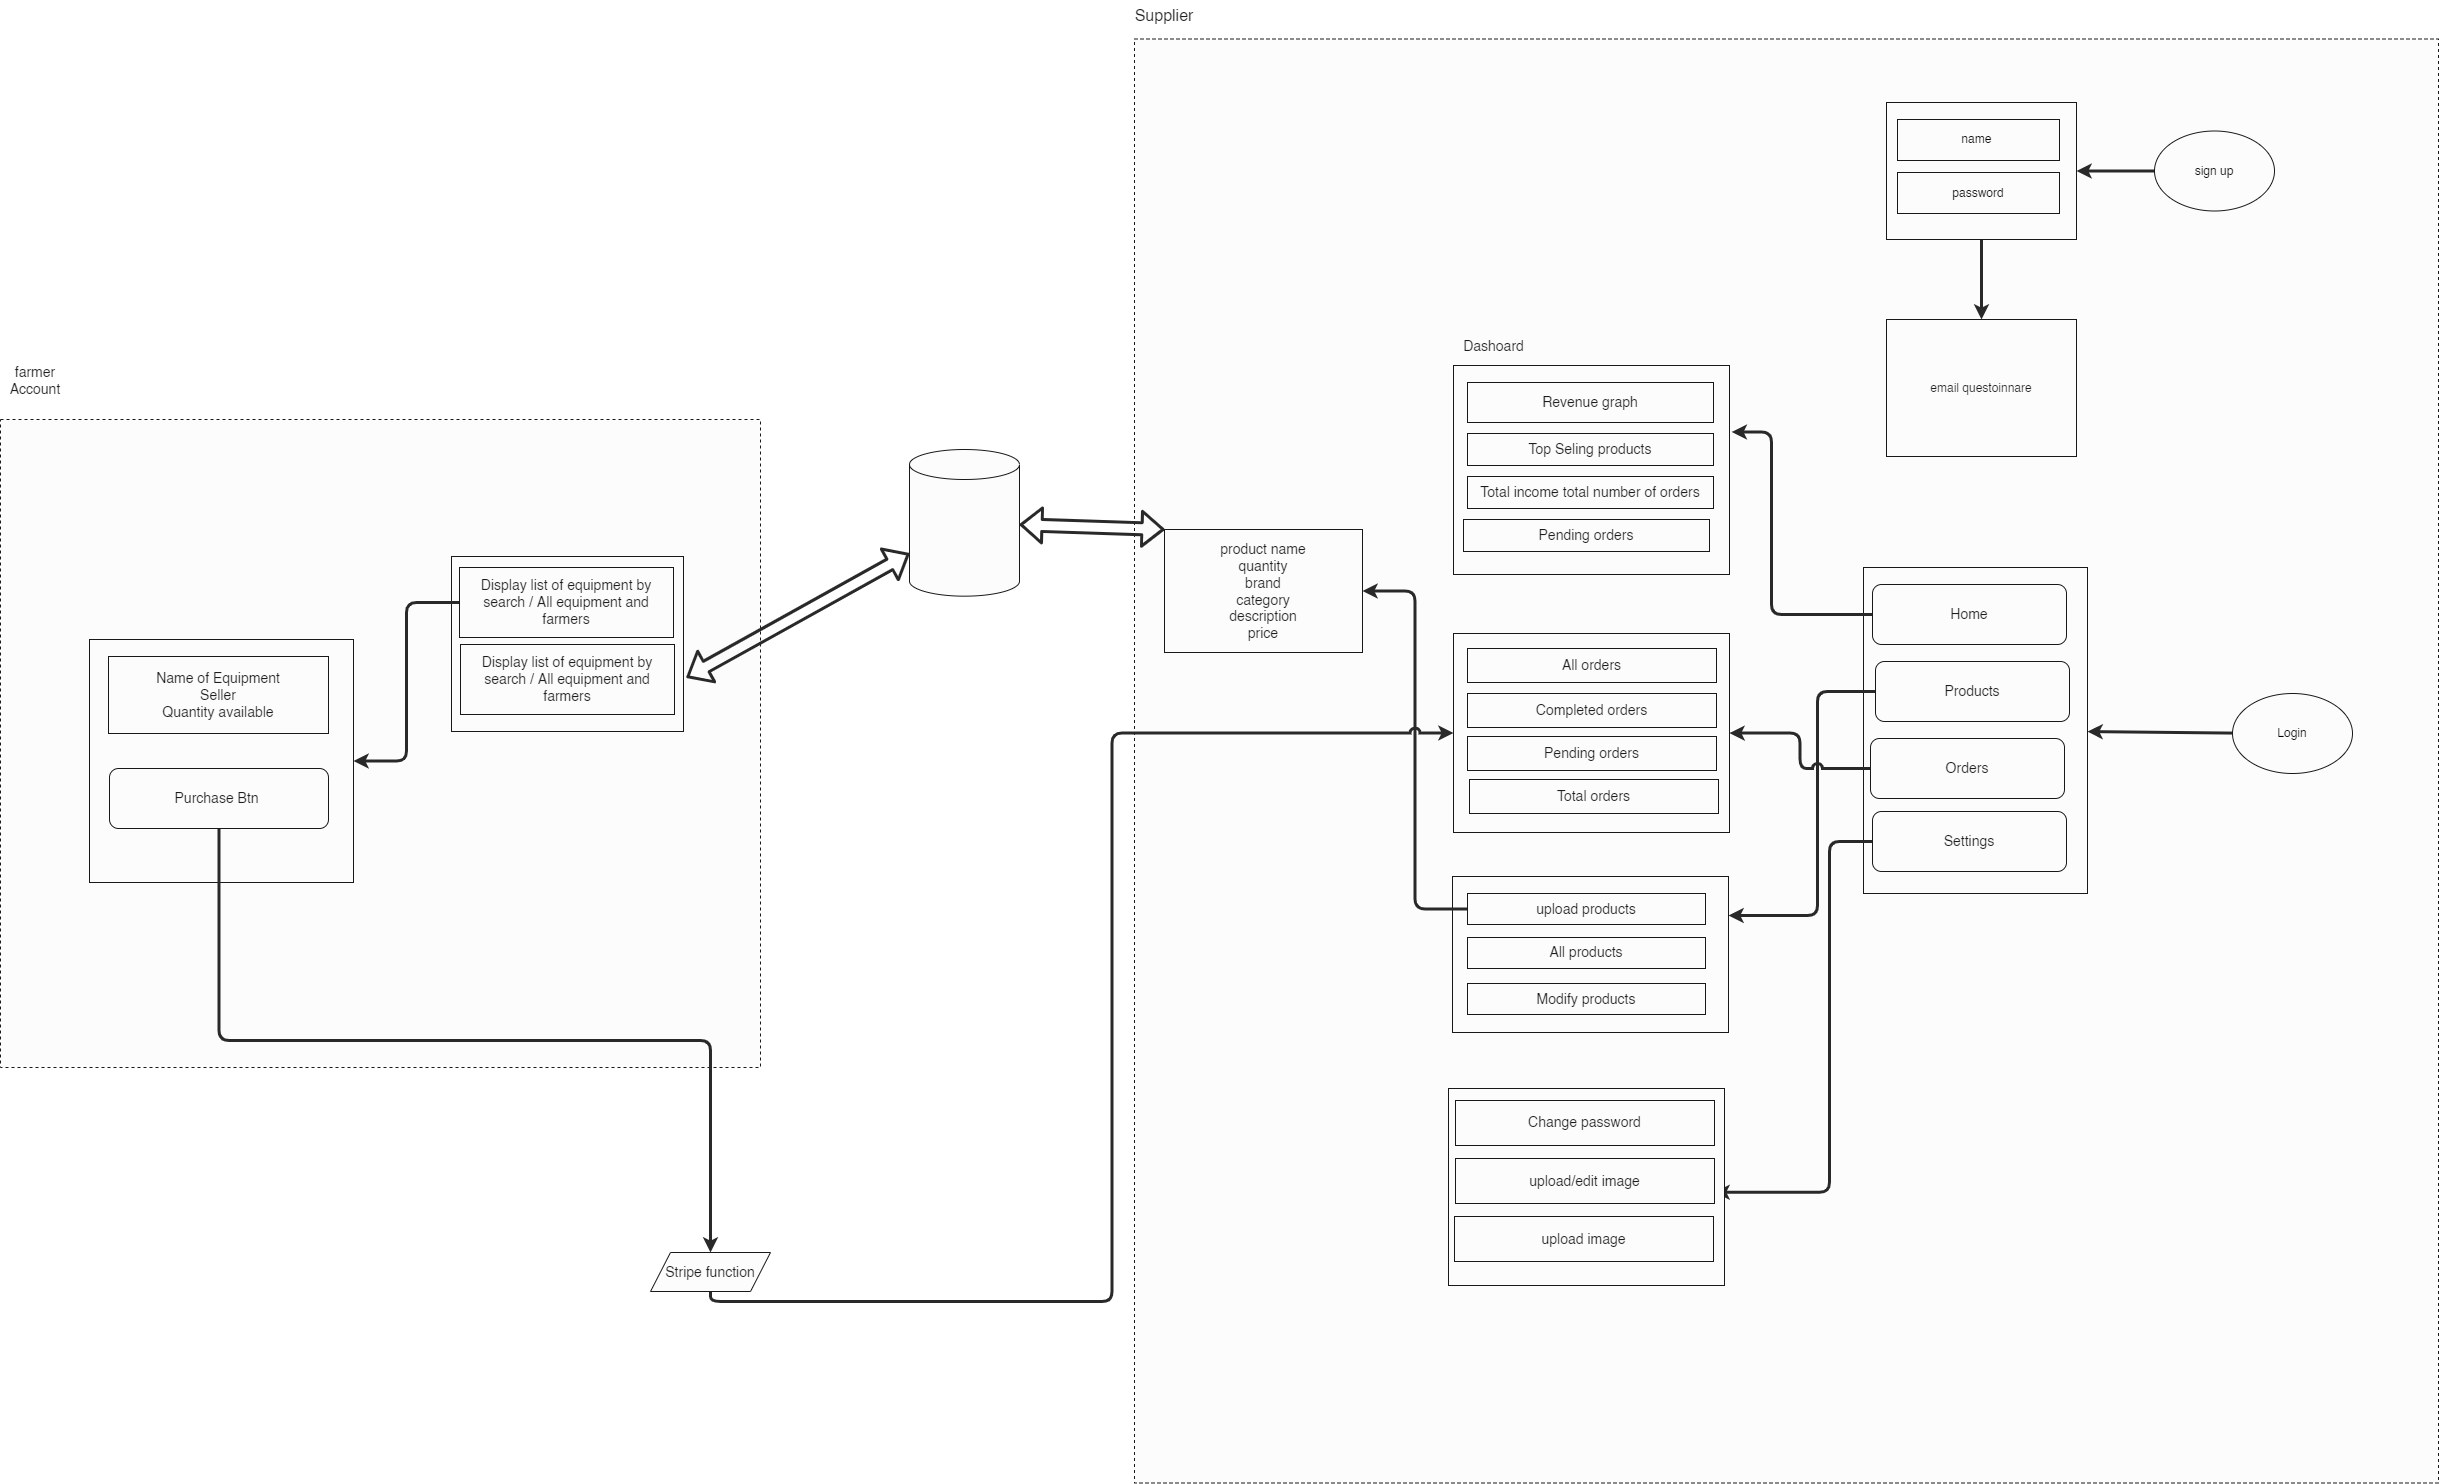

The diagram above was exported from draw.io. Its source (the exported page's mxGraphModel, read from the mxfile embedded in the PNG):
<mxGraphModel dx="3156" dy="589" grid="0" gridSize="10" guides="1" tooltips="1" connect="1" arrows="1" fold="1" page="1" pageScale="1" pageWidth="850" pageHeight="1100" background="#ffffff" math="0" shadow="0">
  <root>
    <mxCell id="0" />
    <mxCell id="1" parent="0" />
    <mxCell id="73" value="" style="rounded=0;whiteSpace=wrap;html=1;dashed=1;strokeColor=#1a1919;fontSize=14;fontColor=#1d1b1b;fillColor=#fcfcfc;" vertex="1" parent="1">
      <mxGeometry x="-238" y="55.5" width="1304" height="1444" as="geometry" />
    </mxCell>
    <mxCell id="71" value="" style="rounded=0;whiteSpace=wrap;html=1;strokeColor=#1a1919;fontSize=14;fontColor=#1d1b1b;fillColor=#fcfcfc;dashed=1;" vertex="1" parent="1">
      <mxGeometry x="-1372" y="436" width="760" height="648" as="geometry" />
    </mxCell>
    <mxCell id="8" value="" style="edgeStyle=none;html=1;strokeColor=#292929;strokeWidth=3;fontColor=#000000;" edge="1" parent="1" source="2" target="7">
      <mxGeometry relative="1" as="geometry" />
    </mxCell>
    <mxCell id="2" value="" style="rounded=0;whiteSpace=wrap;html=1;fillColor=#fcfcfc;strokeColor=#1a1919;" vertex="1" parent="1">
      <mxGeometry x="514" y="119" width="190" height="137" as="geometry" />
    </mxCell>
    <mxCell id="4" style="edgeStyle=none;html=1;exitX=0;exitY=0.5;exitDx=0;exitDy=0;entryX=1;entryY=0.5;entryDx=0;entryDy=0;fontColor=#000000;strokeColor=#292929;strokeWidth=3;" edge="1" parent="1" source="3" target="2">
      <mxGeometry relative="1" as="geometry" />
    </mxCell>
    <mxCell id="3" value="&lt;font color=&quot;#000000&quot;&gt;sign up&lt;/font&gt;" style="ellipse;whiteSpace=wrap;html=1;strokeColor=#1a1919;fillColor=#fcfcfc;" vertex="1" parent="1">
      <mxGeometry x="782" y="147.5" width="120" height="80" as="geometry" />
    </mxCell>
    <mxCell id="5" value="name&amp;nbsp;" style="rounded=0;whiteSpace=wrap;html=1;strokeColor=#1a1919;fontColor=#000000;fillColor=#fcfcfc;" vertex="1" parent="1">
      <mxGeometry x="525" y="136" width="162" height="41" as="geometry" />
    </mxCell>
    <mxCell id="6" value="password" style="rounded=0;whiteSpace=wrap;html=1;strokeColor=#1a1919;fontColor=#000000;fillColor=#fcfcfc;" vertex="1" parent="1">
      <mxGeometry x="525" y="189" width="162" height="41" as="geometry" />
    </mxCell>
    <mxCell id="7" value="&lt;font color=&quot;#1d1b1b&quot;&gt;email questoinnare&lt;/font&gt;" style="rounded=0;whiteSpace=wrap;html=1;fillColor=#fcfcfc;strokeColor=#1a1919;" vertex="1" parent="1">
      <mxGeometry x="514" y="336" width="190" height="137" as="geometry" />
    </mxCell>
    <mxCell id="11" value="" style="edgeStyle=none;html=1;strokeColor=#292929;strokeWidth=3;fontColor=#1d1b1b;" edge="1" parent="1" source="9" target="10">
      <mxGeometry relative="1" as="geometry" />
    </mxCell>
    <mxCell id="9" value="&lt;font color=&quot;#000000&quot;&gt;Login&lt;/font&gt;" style="ellipse;whiteSpace=wrap;html=1;strokeColor=#1a1919;fillColor=#fcfcfc;" vertex="1" parent="1">
      <mxGeometry x="860" y="710" width="120" height="80" as="geometry" />
    </mxCell>
    <mxCell id="10" value="" style="whiteSpace=wrap;html=1;fillColor=#fcfcfc;strokeColor=#1a1919;" vertex="1" parent="1">
      <mxGeometry x="491" y="584" width="224" height="326" as="geometry" />
    </mxCell>
    <mxCell id="43" style="edgeStyle=orthogonalEdgeStyle;html=1;exitX=0;exitY=0.5;exitDx=0;exitDy=0;entryX=1.008;entryY=0.318;entryDx=0;entryDy=0;entryPerimeter=0;strokeColor=#292929;strokeWidth=3;fontSize=14;fontColor=#1d1b1b;" edge="1" parent="1" source="13" target="24">
      <mxGeometry relative="1" as="geometry">
        <Array as="points">
          <mxPoint x="399" y="631" />
          <mxPoint x="399" y="449" />
        </Array>
      </mxGeometry>
    </mxCell>
    <mxCell id="13" value="&lt;font style=&quot;font-size: 14px;&quot;&gt;Home&lt;/font&gt;" style="rounded=1;whiteSpace=wrap;html=1;strokeColor=#1a1919;fontColor=#1d1b1b;fillColor=#fcfcfc;" vertex="1" parent="1">
      <mxGeometry x="500" y="601" width="194" height="60" as="geometry" />
    </mxCell>
    <mxCell id="46" style="edgeStyle=orthogonalEdgeStyle;html=1;exitX=0;exitY=0.5;exitDx=0;exitDy=0;entryX=1;entryY=0.25;entryDx=0;entryDy=0;strokeColor=#292929;strokeWidth=3;fontSize=14;fontColor=#1d1b1b;jumpStyle=arc;" edge="1" parent="1" source="17" target="36">
      <mxGeometry relative="1" as="geometry">
        <Array as="points">
          <mxPoint x="445" y="708" />
          <mxPoint x="445" y="932" />
        </Array>
      </mxGeometry>
    </mxCell>
    <mxCell id="17" value="&lt;span style=&quot;font-size: 14px;&quot;&gt;Products&lt;/span&gt;" style="rounded=1;whiteSpace=wrap;html=1;strokeColor=#1a1919;fontColor=#1d1b1b;fillColor=#fcfcfc;" vertex="1" parent="1">
      <mxGeometry x="503" y="678" width="194" height="60" as="geometry" />
    </mxCell>
    <mxCell id="42" style="edgeStyle=orthogonalEdgeStyle;html=1;exitX=0;exitY=0.5;exitDx=0;exitDy=0;strokeColor=#292929;strokeWidth=3;fontSize=14;fontColor=#1d1b1b;jumpStyle=arc;" edge="1" parent="1" source="18" target="30">
      <mxGeometry relative="1" as="geometry" />
    </mxCell>
    <mxCell id="18" value="&lt;span style=&quot;font-size: 14px;&quot;&gt;Orders&lt;/span&gt;" style="rounded=1;whiteSpace=wrap;html=1;strokeColor=#1a1919;fontColor=#1d1b1b;fillColor=#fcfcfc;" vertex="1" parent="1">
      <mxGeometry x="498" y="755" width="194" height="60" as="geometry" />
    </mxCell>
    <mxCell id="53" style="edgeStyle=orthogonalEdgeStyle;jumpStyle=arc;html=1;exitX=0;exitY=0.5;exitDx=0;exitDy=0;entryX=1;entryY=0.75;entryDx=0;entryDy=0;strokeColor=#292929;strokeWidth=3;fontSize=14;fontColor=#1d1b1b;" edge="1" parent="1" source="19" target="50">
      <mxGeometry relative="1" as="geometry">
        <Array as="points">
          <mxPoint x="457" y="858" />
          <mxPoint x="457" y="1209" />
        </Array>
      </mxGeometry>
    </mxCell>
    <mxCell id="19" value="&lt;span style=&quot;font-size: 14px;&quot;&gt;Settings&lt;/span&gt;" style="rounded=1;whiteSpace=wrap;html=1;strokeColor=#1a1919;fontColor=#1d1b1b;fillColor=#fcfcfc;" vertex="1" parent="1">
      <mxGeometry x="500" y="828" width="194" height="60" as="geometry" />
    </mxCell>
    <mxCell id="24" value="" style="rounded=0;whiteSpace=wrap;html=1;strokeColor=#1a1919;fontSize=14;fontColor=#1d1b1b;fillColor=#fcfcfc;" vertex="1" parent="1">
      <mxGeometry x="81" y="382" width="276" height="209" as="geometry" />
    </mxCell>
    <mxCell id="25" value="Revenue graph" style="rounded=0;whiteSpace=wrap;html=1;strokeColor=#1a1919;fontSize=14;fontColor=#1d1b1b;fillColor=#fcfcfc;" vertex="1" parent="1">
      <mxGeometry x="95" y="399" width="246" height="40" as="geometry" />
    </mxCell>
    <mxCell id="26" value="Dashoard" style="text;html=1;strokeColor=none;fillColor=none;align=center;verticalAlign=middle;whiteSpace=wrap;rounded=0;fontSize=14;fontColor=#1d1b1b;" vertex="1" parent="1">
      <mxGeometry x="83" y="348" width="77" height="30" as="geometry" />
    </mxCell>
    <mxCell id="27" value="Top Seling products" style="rounded=0;whiteSpace=wrap;html=1;strokeColor=#1a1919;fontSize=14;fontColor=#1d1b1b;fillColor=#fcfcfc;" vertex="1" parent="1">
      <mxGeometry x="95" y="450" width="246" height="32" as="geometry" />
    </mxCell>
    <mxCell id="28" value="Total income total number of orders" style="rounded=0;whiteSpace=wrap;html=1;strokeColor=#1a1919;fontSize=14;fontColor=#1d1b1b;fillColor=#fcfcfc;" vertex="1" parent="1">
      <mxGeometry x="95" y="493" width="246" height="32" as="geometry" />
    </mxCell>
    <mxCell id="29" value="Pending orders" style="rounded=0;whiteSpace=wrap;html=1;strokeColor=#1a1919;fontSize=14;fontColor=#1d1b1b;fillColor=#fcfcfc;" vertex="1" parent="1">
      <mxGeometry x="91" y="536" width="246" height="32" as="geometry" />
    </mxCell>
    <mxCell id="30" value="" style="rounded=0;whiteSpace=wrap;html=1;strokeColor=#1a1919;fontSize=14;fontColor=#1d1b1b;fillColor=#fcfcfc;" vertex="1" parent="1">
      <mxGeometry x="81" y="650" width="276" height="199" as="geometry" />
    </mxCell>
    <mxCell id="32" value="All orders" style="rounded=0;whiteSpace=wrap;html=1;strokeColor=#1a1919;fontSize=14;fontColor=#1d1b1b;fillColor=#fcfcfc;" vertex="1" parent="1">
      <mxGeometry x="95" y="665" width="249" height="34" as="geometry" />
    </mxCell>
    <mxCell id="33" value="Completed orders" style="rounded=0;whiteSpace=wrap;html=1;strokeColor=#1a1919;fontSize=14;fontColor=#1d1b1b;fillColor=#fcfcfc;" vertex="1" parent="1">
      <mxGeometry x="95" y="710" width="249" height="34" as="geometry" />
    </mxCell>
    <mxCell id="34" value="Pending orders" style="rounded=0;whiteSpace=wrap;html=1;strokeColor=#1a1919;fontSize=14;fontColor=#1d1b1b;fillColor=#fcfcfc;" vertex="1" parent="1">
      <mxGeometry x="95" y="753" width="249" height="34" as="geometry" />
    </mxCell>
    <mxCell id="35" value="Total orders" style="rounded=0;whiteSpace=wrap;html=1;strokeColor=#1a1919;fontSize=14;fontColor=#1d1b1b;fillColor=#fcfcfc;" vertex="1" parent="1">
      <mxGeometry x="97" y="796" width="249" height="34" as="geometry" />
    </mxCell>
    <mxCell id="36" value="" style="rounded=0;whiteSpace=wrap;html=1;strokeColor=#1a1919;fontSize=14;fontColor=#1d1b1b;fillColor=#fcfcfc;" vertex="1" parent="1">
      <mxGeometry x="80" y="893" width="276" height="156" as="geometry" />
    </mxCell>
    <mxCell id="41" style="edgeStyle=orthogonalEdgeStyle;html=1;exitX=0;exitY=0.5;exitDx=0;exitDy=0;entryX=1;entryY=0.5;entryDx=0;entryDy=0;strokeColor=#292929;strokeWidth=3;fontSize=14;fontColor=#1d1b1b;" edge="1" parent="1" source="37" target="40">
      <mxGeometry relative="1" as="geometry" />
    </mxCell>
    <mxCell id="37" value="upload products" style="rounded=0;whiteSpace=wrap;html=1;strokeColor=#1a1919;fontSize=14;fontColor=#1d1b1b;fillColor=#fcfcfc;" vertex="1" parent="1">
      <mxGeometry x="95" y="910" width="238" height="31" as="geometry" />
    </mxCell>
    <mxCell id="38" value="All products" style="rounded=0;whiteSpace=wrap;html=1;strokeColor=#1a1919;fontSize=14;fontColor=#1d1b1b;fillColor=#fcfcfc;" vertex="1" parent="1">
      <mxGeometry x="95" y="954" width="238" height="31" as="geometry" />
    </mxCell>
    <mxCell id="39" value="Modify products" style="rounded=0;whiteSpace=wrap;html=1;strokeColor=#1a1919;fontSize=14;fontColor=#1d1b1b;fillColor=#fcfcfc;" vertex="1" parent="1">
      <mxGeometry x="95" y="1000" width="238" height="31" as="geometry" />
    </mxCell>
    <mxCell id="40" value="product name&lt;br&gt;quantity&lt;br&gt;brand&lt;br&gt;category&lt;br&gt;description&lt;br&gt;price&lt;br&gt;" style="whiteSpace=wrap;html=1;fontSize=14;fillColor=#fcfcfc;strokeColor=#1a1919;fontColor=#1d1b1b;rounded=0;" vertex="1" parent="1">
      <mxGeometry x="-208" y="546" width="198" height="123" as="geometry" />
    </mxCell>
    <mxCell id="44" value="" style="rounded=0;whiteSpace=wrap;html=1;strokeColor=#1a1919;fontSize=14;fontColor=#1d1b1b;fillColor=#fcfcfc;" vertex="1" parent="1">
      <mxGeometry x="76" y="1105" width="276" height="197" as="geometry" />
    </mxCell>
    <mxCell id="48" value="" style="shape=cylinder3;whiteSpace=wrap;html=1;boundedLbl=1;backgroundOutline=1;size=15;strokeColor=#1a1919;fontSize=14;fontColor=#1d1b1b;fillColor=#fcfcfc;" vertex="1" parent="1">
      <mxGeometry x="-463" y="466.00000000000006" width="110" height="146.67" as="geometry" />
    </mxCell>
    <mxCell id="49" value="Change password" style="rounded=0;whiteSpace=wrap;html=1;strokeColor=#1a1919;fontSize=14;fontColor=#1d1b1b;fillColor=#fcfcfc;" vertex="1" parent="1">
      <mxGeometry x="83" y="1117" width="259" height="45" as="geometry" />
    </mxCell>
    <mxCell id="50" value="upload/edit image" style="rounded=0;whiteSpace=wrap;html=1;strokeColor=#1a1919;fontSize=14;fontColor=#1d1b1b;fillColor=#fcfcfc;" vertex="1" parent="1">
      <mxGeometry x="83" y="1175" width="259" height="45" as="geometry" />
    </mxCell>
    <mxCell id="51" value="upload image" style="rounded=0;whiteSpace=wrap;html=1;strokeColor=#1a1919;fontSize=14;fontColor=#1d1b1b;fillColor=#fcfcfc;" vertex="1" parent="1">
      <mxGeometry x="82" y="1233" width="259" height="45" as="geometry" />
    </mxCell>
    <mxCell id="52" value="" style="shape=flexArrow;endArrow=classic;startArrow=classic;html=1;strokeColor=#292929;strokeWidth=3;fontSize=14;fontColor=#1d1b1b;jumpStyle=arc;exitX=0;exitY=0;exitDx=0;exitDy=0;" edge="1" parent="1" source="40" target="48">
      <mxGeometry width="100" height="100" relative="1" as="geometry">
        <mxPoint x="-384" y="797" as="sourcePoint" />
        <mxPoint x="-284" y="697" as="targetPoint" />
      </mxGeometry>
    </mxCell>
    <mxCell id="54" value="" style="rounded=0;whiteSpace=wrap;html=1;strokeColor=#1a1919;fontSize=14;fontColor=#1d1b1b;fillColor=#fcfcfc;" vertex="1" parent="1">
      <mxGeometry x="-921" y="573" width="232" height="175" as="geometry" />
    </mxCell>
    <mxCell id="70" style="edgeStyle=orthogonalEdgeStyle;jumpStyle=arc;html=1;exitX=0;exitY=0.5;exitDx=0;exitDy=0;entryX=1;entryY=0.5;entryDx=0;entryDy=0;strokeColor=#292929;strokeWidth=3;fontSize=14;fontColor=#1d1b1b;" edge="1" parent="1" source="55" target="60">
      <mxGeometry relative="1" as="geometry" />
    </mxCell>
    <mxCell id="55" value="Display list of equipment by search / All equipment and farmers" style="rounded=0;whiteSpace=wrap;html=1;strokeColor=#1a1919;fontSize=14;fontColor=#1d1b1b;fillColor=#fcfcfc;" vertex="1" parent="1">
      <mxGeometry x="-913" y="584" width="214" height="70" as="geometry" />
    </mxCell>
    <mxCell id="58" value="Display list of equipment by search / All equipment and farmers" style="rounded=0;whiteSpace=wrap;html=1;strokeColor=#1a1919;fontSize=14;fontColor=#1d1b1b;fillColor=#fcfcfc;" vertex="1" parent="1">
      <mxGeometry x="-912" y="661" width="214" height="70" as="geometry" />
    </mxCell>
    <mxCell id="60" value="" style="rounded=0;whiteSpace=wrap;html=1;strokeColor=#1a1919;fontSize=14;fontColor=#1d1b1b;fillColor=#fcfcfc;" vertex="1" parent="1">
      <mxGeometry x="-1283" y="656" width="264" height="243" as="geometry" />
    </mxCell>
    <mxCell id="59" value="Name of Equipment&lt;br&gt;Seller&lt;br&gt;Quantity available" style="rounded=0;whiteSpace=wrap;html=1;strokeColor=#1a1919;fontSize=14;fontColor=#1d1b1b;fillColor=#fcfcfc;" vertex="1" parent="1">
      <mxGeometry x="-1264" y="673" width="220" height="77" as="geometry" />
    </mxCell>
    <mxCell id="67" style="edgeStyle=orthogonalEdgeStyle;jumpStyle=arc;html=1;exitX=0.5;exitY=1;exitDx=0;exitDy=0;strokeColor=#292929;strokeWidth=3;fontSize=14;fontColor=#1d1b1b;" edge="1" parent="1" source="61" target="66">
      <mxGeometry relative="1" as="geometry" />
    </mxCell>
    <mxCell id="61" value="Purchase Btn&amp;nbsp;" style="rounded=1;whiteSpace=wrap;html=1;strokeColor=#1a1919;fontSize=14;fontColor=#1d1b1b;fillColor=#fcfcfc;" vertex="1" parent="1">
      <mxGeometry x="-1263" y="785" width="219" height="60" as="geometry" />
    </mxCell>
    <mxCell id="68" style="edgeStyle=orthogonalEdgeStyle;jumpStyle=arc;html=1;exitX=0.5;exitY=1;exitDx=0;exitDy=0;entryX=0;entryY=0.5;entryDx=0;entryDy=0;strokeColor=#292929;strokeWidth=3;fontSize=14;fontColor=#1d1b1b;" edge="1" parent="1" source="66" target="30">
      <mxGeometry relative="1" as="geometry" />
    </mxCell>
    <mxCell id="66" value="Stripe function" style="shape=parallelogram;perimeter=parallelogramPerimeter;whiteSpace=wrap;html=1;fixedSize=1;strokeColor=#1a1919;fontSize=14;fontColor=#1d1b1b;fillColor=#fcfcfc;" vertex="1" parent="1">
      <mxGeometry x="-722" y="1269" width="120" height="39" as="geometry" />
    </mxCell>
    <mxCell id="69" value="" style="shape=flexArrow;endArrow=classic;startArrow=classic;html=1;strokeColor=#292929;strokeWidth=3;fontSize=14;fontColor=#1d1b1b;jumpStyle=arc;" edge="1" parent="1" target="48">
      <mxGeometry width="100" height="100" relative="1" as="geometry">
        <mxPoint x="-686" y="694" as="sourcePoint" />
        <mxPoint x="-586" y="594" as="targetPoint" />
      </mxGeometry>
    </mxCell>
    <mxCell id="72" value="farmer Account" style="text;html=1;strokeColor=none;fillColor=none;align=center;verticalAlign=middle;whiteSpace=wrap;rounded=0;dashed=1;fontSize=14;fontColor=#1d1b1b;" vertex="1" parent="1">
      <mxGeometry x="-1367" y="382" width="60" height="30" as="geometry" />
    </mxCell>
    <mxCell id="74" value="&lt;font style=&quot;font-size: 16px;&quot;&gt;Supplier&lt;/font&gt;" style="text;html=1;strokeColor=none;fillColor=none;align=center;verticalAlign=middle;whiteSpace=wrap;rounded=0;dashed=1;fontSize=14;fontColor=#1d1b1b;" vertex="1" parent="1">
      <mxGeometry x="-238" y="17" width="60" height="30" as="geometry" />
    </mxCell>
  </root>
</mxGraphModel>